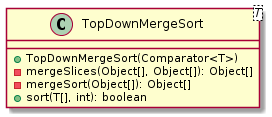

The diagram above was rendered by PlantUML. Its source (embedded in the PNG):
@startuml

    class TopDownMergeSort<T> {
        +TopDownMergeSort(Comparator<T>)
        -mergeSlices(Object[], Object[]): Object[]
        -mergeSort(Object[]): Object[]
        +sort(T[], int): boolean
    }

@enduml